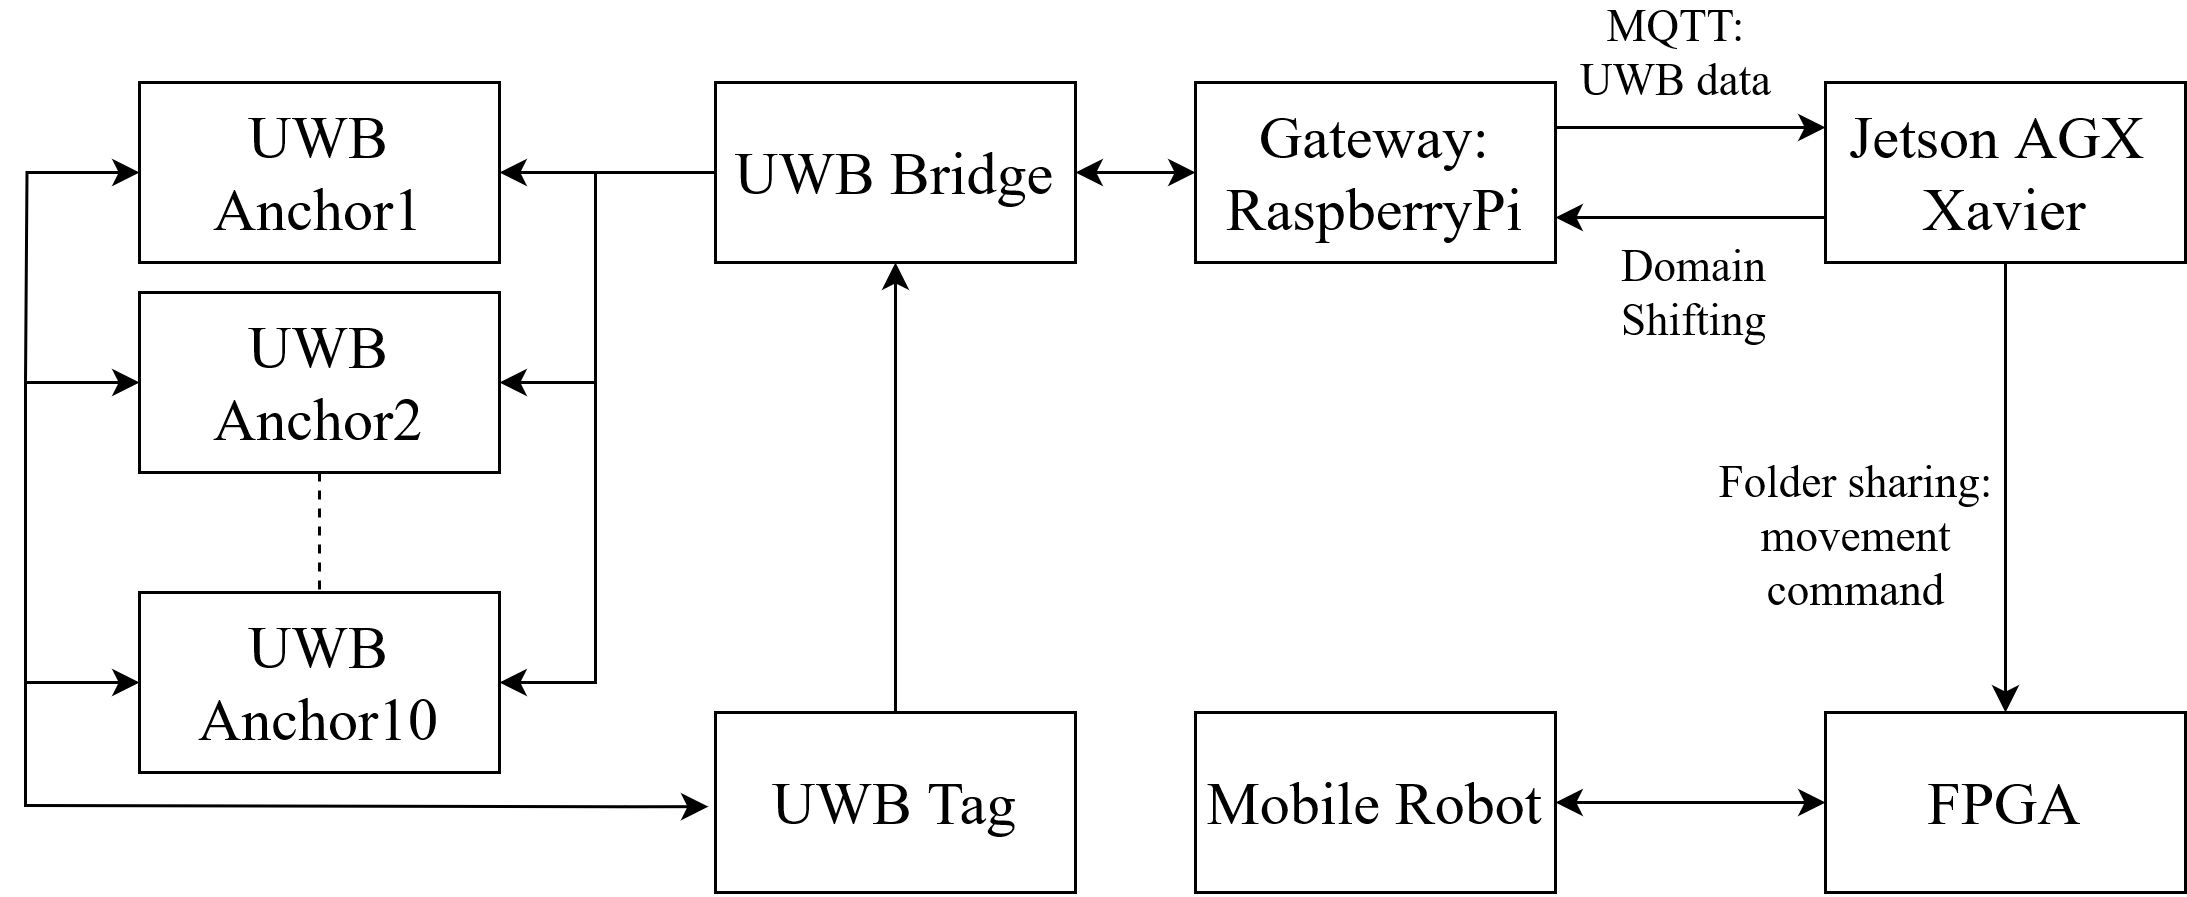

The diagram above was exported from draw.io. Its source (the exported page's mxGraphModel, read from the mxfile embedded in the PNG):
<mxGraphModel dx="1725" dy="465" grid="1" gridSize="10" guides="1" tooltips="1" connect="1" arrows="1" fold="1" page="1" pageScale="1" pageWidth="850" pageHeight="1100" math="0" shadow="0">
  <root>
    <mxCell id="0" />
    <mxCell id="1" parent="0" />
    <mxCell id="06MZsLixFj9QNWawU71i-9" style="edgeStyle=orthogonalEdgeStyle;rounded=0;orthogonalLoop=1;jettySize=auto;html=1;exitX=0.5;exitY=0;exitDx=0;exitDy=0;entryX=0.5;entryY=1;entryDx=0;entryDy=0;" edge="1" parent="1" source="MKEjsDfzYTtfupy2aT51-1" target="MKEjsDfzYTtfupy2aT51-2">
      <mxGeometry relative="1" as="geometry" />
    </mxCell>
    <mxCell id="06MZsLixFj9QNWawU71i-17" style="edgeStyle=orthogonalEdgeStyle;rounded=0;orthogonalLoop=1;jettySize=auto;html=1;exitX=-0.02;exitY=0.523;exitDx=0;exitDy=0;entryX=0;entryY=0.5;entryDx=0;entryDy=0;startArrow=classic;startFill=1;exitPerimeter=0;" edge="1" parent="1" source="MKEjsDfzYTtfupy2aT51-1" target="06MZsLixFj9QNWawU71i-4">
      <mxGeometry relative="1" as="geometry">
        <Array as="points">
          <mxPoint x="110" y="401" />
          <mxPoint x="-90" y="401" />
          <mxPoint x="-90" y="260" />
        </Array>
      </mxGeometry>
    </mxCell>
    <mxCell id="MKEjsDfzYTtfupy2aT51-1" value="UWB Tag" style="rounded=0;whiteSpace=wrap;html=1;fontFamily=Times New Roman;fontSize=20;" parent="1" vertex="1">
      <mxGeometry x="140" y="370" width="120" height="60" as="geometry" />
    </mxCell>
    <mxCell id="MKEjsDfzYTtfupy2aT51-7" value="" style="edgeStyle=orthogonalEdgeStyle;rounded=0;orthogonalLoop=1;jettySize=auto;html=1;fontFamily=Times New Roman;fontSize=20;entryX=0;entryY=0.25;entryDx=0;entryDy=0;exitX=1;exitY=0.25;exitDx=0;exitDy=0;" parent="1" edge="1" target="MKEjsDfzYTtfupy2aT51-3" source="06MZsLixFj9QNWawU71i-19">
      <mxGeometry relative="1" as="geometry">
        <mxPoint x="390" y="250" as="sourcePoint" />
        <mxPoint x="550" y="230" as="targetPoint" />
      </mxGeometry>
    </mxCell>
    <mxCell id="MKEjsDfzYTtfupy2aT51-10" value="&lt;div&gt;MQTT:&lt;/div&gt;&lt;div&gt;UWB data&lt;br&gt;&lt;/div&gt;" style="edgeLabel;html=1;align=center;verticalAlign=middle;resizable=0;points=[];fontFamily=Times New Roman;fontSize=15;" parent="MKEjsDfzYTtfupy2aT51-7" vertex="1" connectable="0">
      <mxGeometry x="-0.0667" y="1" relative="1" as="geometry">
        <mxPoint x="-2" y="-24" as="offset" />
      </mxGeometry>
    </mxCell>
    <mxCell id="MKEjsDfzYTtfupy2aT51-8" value="" style="edgeStyle=orthogonalEdgeStyle;rounded=0;orthogonalLoop=1;jettySize=auto;html=1;fontFamily=Times New Roman;fontSize=20;" parent="1" source="MKEjsDfzYTtfupy2aT51-3" target="MKEjsDfzYTtfupy2aT51-4" edge="1">
      <mxGeometry relative="1" as="geometry" />
    </mxCell>
    <mxCell id="MKEjsDfzYTtfupy2aT51-9" value="&lt;div style=&quot;font-size: 15px;&quot;&gt;Folder sharing:&lt;/div&gt;&lt;div style=&quot;font-size: 15px;&quot;&gt;movement&lt;/div&gt;&lt;div style=&quot;font-size: 15px;&quot;&gt;command&lt;br style=&quot;font-size: 15px;&quot;&gt;&lt;/div&gt;" style="edgeLabel;html=1;align=center;verticalAlign=middle;resizable=0;points=[];fontFamily=Times New Roman;fontSize=15;" parent="MKEjsDfzYTtfupy2aT51-8" vertex="1" connectable="0">
      <mxGeometry x="0.04" y="-3" relative="1" as="geometry">
        <mxPoint x="-47" y="12" as="offset" />
      </mxGeometry>
    </mxCell>
    <mxCell id="ABGeOcbhZ0swN9SHkSQT-3" style="edgeStyle=orthogonalEdgeStyle;rounded=0;orthogonalLoop=1;jettySize=auto;html=1;exitX=0;exitY=0.75;exitDx=0;exitDy=0;entryX=1;entryY=0.75;entryDx=0;entryDy=0;" parent="1" source="MKEjsDfzYTtfupy2aT51-3" target="06MZsLixFj9QNWawU71i-19" edge="1">
      <mxGeometry relative="1" as="geometry">
        <mxPoint x="440" y="210" as="targetPoint" />
      </mxGeometry>
    </mxCell>
    <mxCell id="ABGeOcbhZ0swN9SHkSQT-4" value="&lt;div style=&quot;font-size: 15px;&quot;&gt;Domain&lt;/div&gt;&lt;div style=&quot;font-size: 15px;&quot;&gt;Shifting&lt;/div&gt;" style="edgeLabel;html=1;align=center;verticalAlign=middle;resizable=0;points=[];fontFamily=Times New Roman;fontSize=15;" parent="ABGeOcbhZ0swN9SHkSQT-3" vertex="1" connectable="0">
      <mxGeometry x="0.154" y="2" relative="1" as="geometry">
        <mxPoint x="7" y="23" as="offset" />
      </mxGeometry>
    </mxCell>
    <mxCell id="MKEjsDfzYTtfupy2aT51-3" value="&lt;div style=&quot;font-size: 20px;&quot;&gt;Jetson AGX&amp;nbsp;&lt;/div&gt;&lt;div style=&quot;font-size: 20px;&quot;&gt;Xavier&lt;/div&gt;" style="rounded=0;whiteSpace=wrap;html=1;fontFamily=Times New Roman;fontSize=20;" parent="1" vertex="1">
      <mxGeometry x="510" y="160" width="120" height="60" as="geometry" />
    </mxCell>
    <mxCell id="06MZsLixFj9QNWawU71i-26" style="edgeStyle=orthogonalEdgeStyle;rounded=0;orthogonalLoop=1;jettySize=auto;html=1;exitX=0;exitY=0.5;exitDx=0;exitDy=0;startArrow=classic;startFill=1;endArrow=none;endFill=0;" edge="1" parent="1" source="06MZsLixFj9QNWawU71i-3">
      <mxGeometry relative="1" as="geometry">
        <mxPoint x="-90" y="260" as="targetPoint" />
      </mxGeometry>
    </mxCell>
    <mxCell id="06MZsLixFj9QNWawU71i-27" style="edgeStyle=orthogonalEdgeStyle;rounded=0;orthogonalLoop=1;jettySize=auto;html=1;exitX=1;exitY=0.5;exitDx=0;exitDy=0;startArrow=classic;startFill=1;endArrow=none;endFill=0;" edge="1" parent="1" source="06MZsLixFj9QNWawU71i-3">
      <mxGeometry relative="1" as="geometry">
        <mxPoint x="100" y="190" as="targetPoint" />
      </mxGeometry>
    </mxCell>
    <mxCell id="06MZsLixFj9QNWawU71i-3" value="UWB Anchor1" style="rounded=0;whiteSpace=wrap;html=1;fontFamily=Times New Roman;fontSize=20;" vertex="1" parent="1">
      <mxGeometry x="-52" y="160" width="120" height="60" as="geometry" />
    </mxCell>
    <mxCell id="06MZsLixFj9QNWawU71i-6" value="" style="edgeStyle=orthogonalEdgeStyle;rounded=0;orthogonalLoop=1;jettySize=auto;html=1;dashed=1;endArrow=none;endFill=0;" edge="1" parent="1" source="06MZsLixFj9QNWawU71i-4" target="06MZsLixFj9QNWawU71i-5">
      <mxGeometry relative="1" as="geometry" />
    </mxCell>
    <mxCell id="06MZsLixFj9QNWawU71i-28" style="edgeStyle=orthogonalEdgeStyle;rounded=0;orthogonalLoop=1;jettySize=auto;html=1;exitX=1;exitY=0.5;exitDx=0;exitDy=0;startArrow=classic;startFill=1;endArrow=none;endFill=0;" edge="1" parent="1" source="06MZsLixFj9QNWawU71i-4">
      <mxGeometry relative="1" as="geometry">
        <mxPoint x="100" y="260" as="targetPoint" />
      </mxGeometry>
    </mxCell>
    <mxCell id="06MZsLixFj9QNWawU71i-4" value="UWB Anchor2" style="rounded=0;whiteSpace=wrap;html=1;fontFamily=Times New Roman;fontSize=20;" vertex="1" parent="1">
      <mxGeometry x="-52" y="230" width="120" height="60" as="geometry" />
    </mxCell>
    <mxCell id="06MZsLixFj9QNWawU71i-15" style="edgeStyle=orthogonalEdgeStyle;rounded=0;orthogonalLoop=1;jettySize=auto;html=1;exitX=1;exitY=0.5;exitDx=0;exitDy=0;entryX=0;entryY=0.5;entryDx=0;entryDy=0;endArrow=none;endFill=0;startArrow=classic;startFill=1;" edge="1" parent="1" source="06MZsLixFj9QNWawU71i-5" target="MKEjsDfzYTtfupy2aT51-2">
      <mxGeometry relative="1" as="geometry">
        <Array as="points">
          <mxPoint x="100" y="360" />
          <mxPoint x="100" y="190" />
        </Array>
      </mxGeometry>
    </mxCell>
    <mxCell id="06MZsLixFj9QNWawU71i-25" style="edgeStyle=orthogonalEdgeStyle;rounded=0;orthogonalLoop=1;jettySize=auto;html=1;exitX=0;exitY=0.5;exitDx=0;exitDy=0;endArrow=none;endFill=0;startArrow=classic;startFill=1;" edge="1" parent="1" source="06MZsLixFj9QNWawU71i-5">
      <mxGeometry relative="1" as="geometry">
        <mxPoint x="-90" y="360" as="targetPoint" />
      </mxGeometry>
    </mxCell>
    <mxCell id="06MZsLixFj9QNWawU71i-5" value="UWB Anchor10" style="rounded=0;whiteSpace=wrap;html=1;fontFamily=Times New Roman;fontSize=20;" vertex="1" parent="1">
      <mxGeometry x="-52" y="330" width="120" height="60" as="geometry" />
    </mxCell>
    <mxCell id="06MZsLixFj9QNWawU71i-21" style="edgeStyle=orthogonalEdgeStyle;rounded=0;orthogonalLoop=1;jettySize=auto;html=1;exitX=1;exitY=0.5;exitDx=0;exitDy=0;entryX=0;entryY=0.5;entryDx=0;entryDy=0;startArrow=classic;startFill=1;" edge="1" parent="1" source="MKEjsDfzYTtfupy2aT51-2" target="06MZsLixFj9QNWawU71i-19">
      <mxGeometry relative="1" as="geometry" />
    </mxCell>
    <mxCell id="MKEjsDfzYTtfupy2aT51-2" value="UWB Bridge" style="rounded=0;whiteSpace=wrap;html=1;fontFamily=Times New Roman;fontSize=20;" parent="1" vertex="1">
      <mxGeometry x="140" y="160" width="120" height="60" as="geometry" />
    </mxCell>
    <mxCell id="06MZsLixFj9QNWawU71i-19" value="Gateway: RaspberryPi" style="rounded=0;whiteSpace=wrap;html=1;fontFamily=Times New Roman;fontSize=20;" vertex="1" parent="1">
      <mxGeometry x="300" y="160" width="120" height="60" as="geometry" />
    </mxCell>
    <mxCell id="MKEjsDfzYTtfupy2aT51-4" value="FPGA" style="rounded=0;whiteSpace=wrap;html=1;fontFamily=Times New Roman;fontSize=20;" parent="1" vertex="1">
      <mxGeometry x="510" y="370" width="120" height="60" as="geometry" />
    </mxCell>
    <mxCell id="06MZsLixFj9QNWawU71i-24" style="edgeStyle=orthogonalEdgeStyle;rounded=0;orthogonalLoop=1;jettySize=auto;html=1;exitX=1;exitY=0.5;exitDx=0;exitDy=0;entryX=0;entryY=0.5;entryDx=0;entryDy=0;startArrow=classic;startFill=1;" edge="1" parent="1" source="06MZsLixFj9QNWawU71i-23" target="MKEjsDfzYTtfupy2aT51-4">
      <mxGeometry relative="1" as="geometry" />
    </mxCell>
    <mxCell id="06MZsLixFj9QNWawU71i-23" value="Mobile Robot" style="rounded=0;whiteSpace=wrap;html=1;fontFamily=Times New Roman;fontSize=20;" vertex="1" parent="1">
      <mxGeometry x="300" y="370" width="120" height="60" as="geometry" />
    </mxCell>
  </root>
</mxGraphModel>